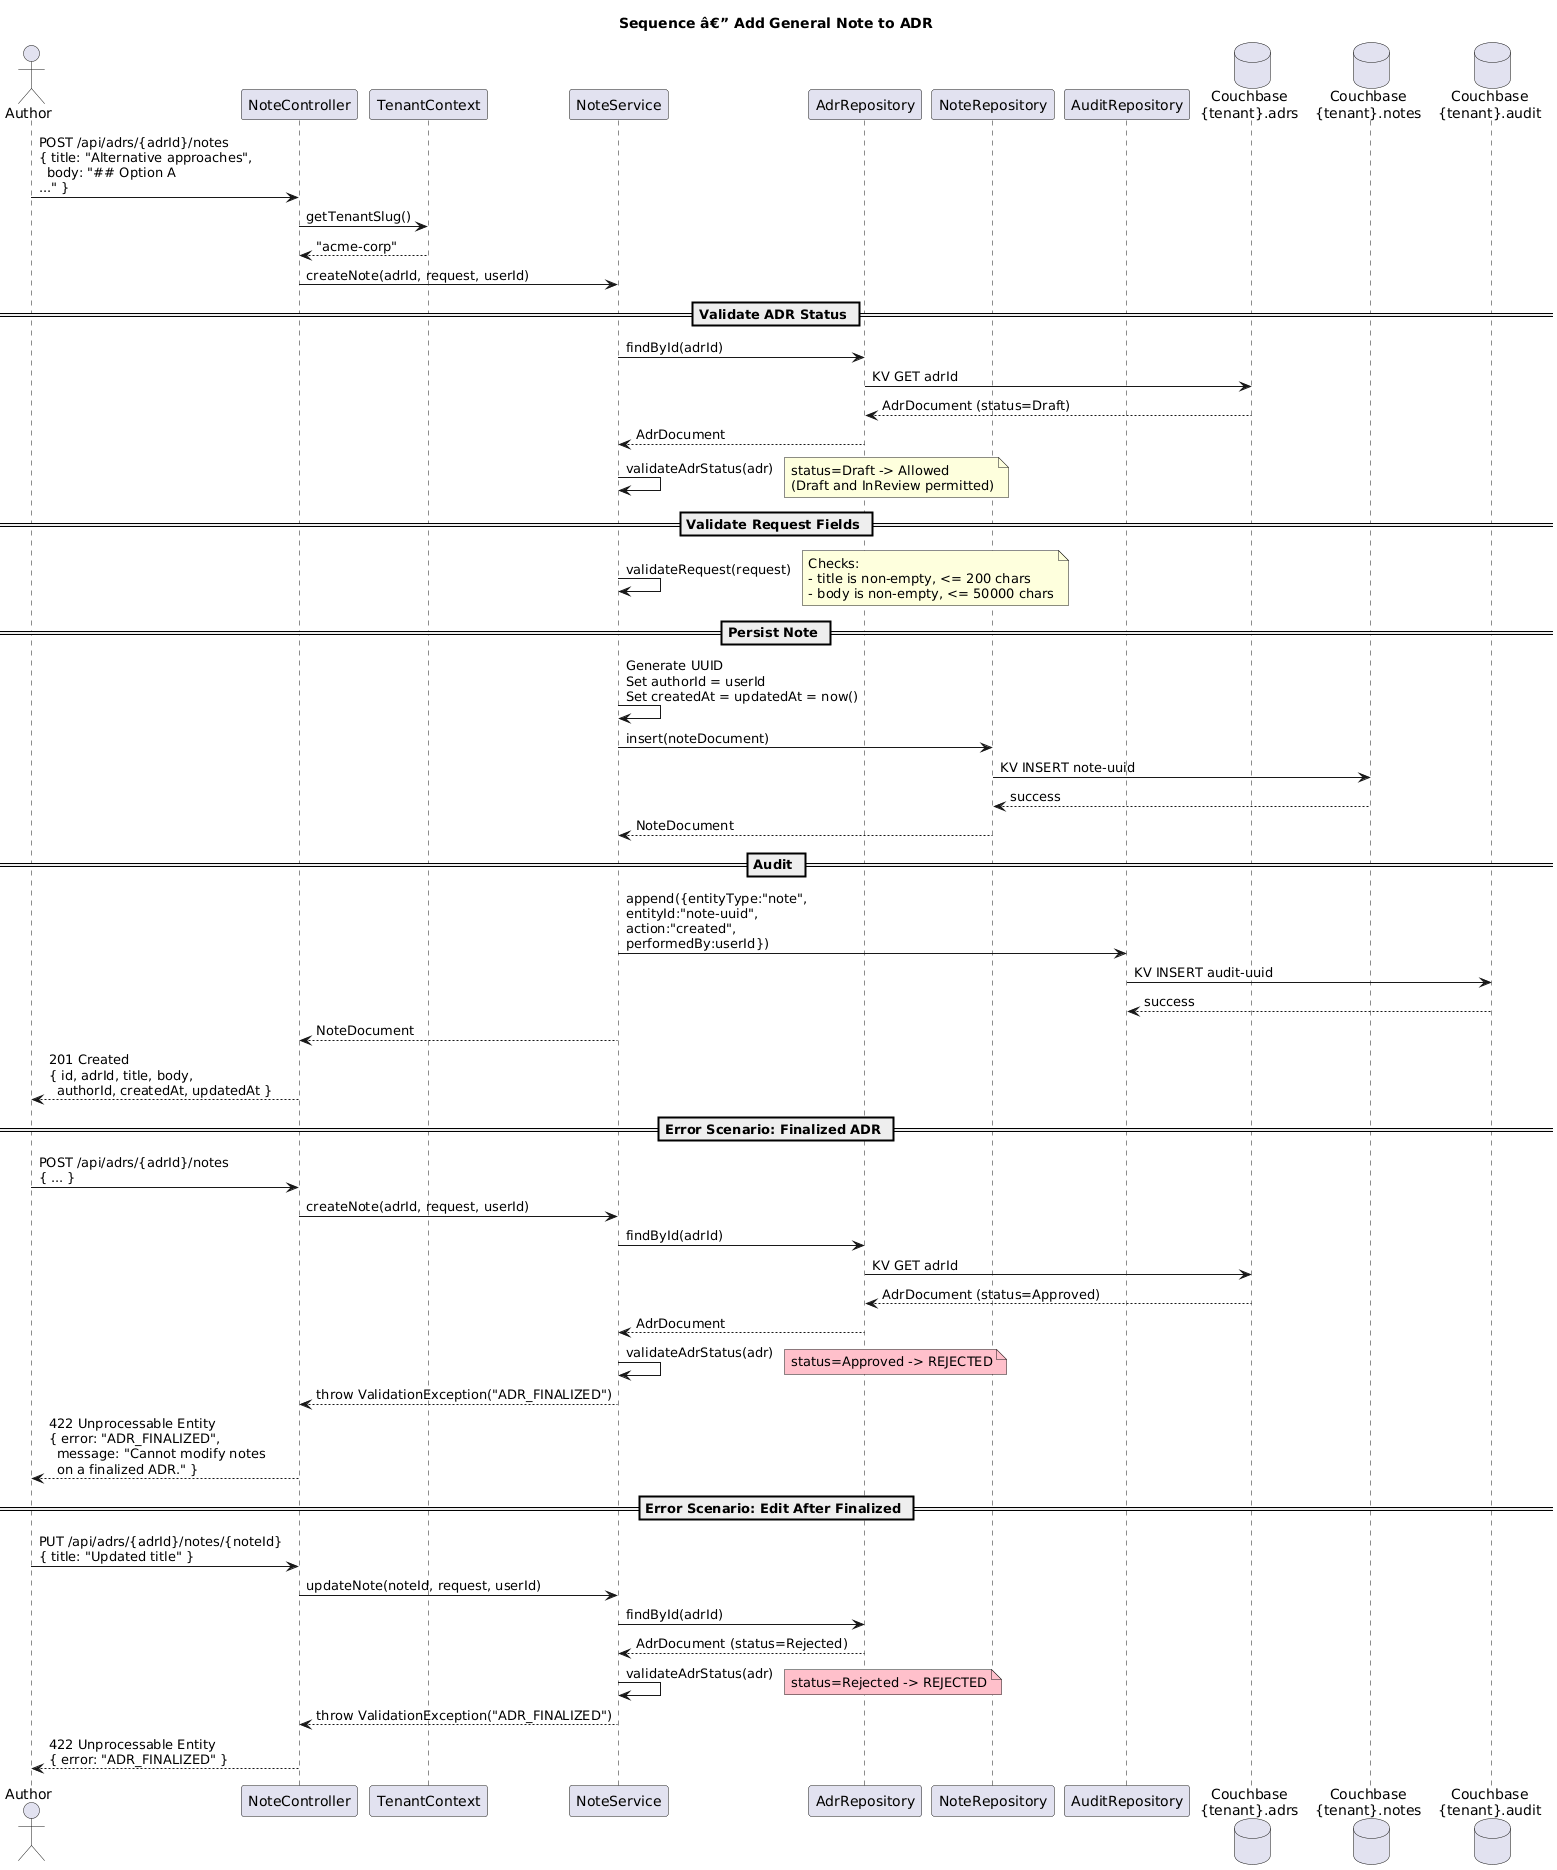

The diagram above was rendered by PlantUML. Its source (embedded in the PNG):
@startuml
title Sequence â€” Add General Note to ADR

actor Author
participant "NoteController" as ctrl
participant "TenantContext" as tenant
participant "NoteService" as svc
participant "AdrRepository" as adrRepo
participant "NoteRepository" as noteRepo
participant "AuditRepository" as auditRepo
database "Couchbase\n{tenant}.adrs" as cb_adrs
database "Couchbase\n{tenant}.notes" as cb_notes
database "Couchbase\n{tenant}.audit" as cb_audit

Author -> ctrl : POST /api/adrs/{adrId}/notes\n{ title: "Alternative approaches",\n  body: "## Option A\n..." }
ctrl -> tenant : getTenantSlug()
tenant --> ctrl : "acme-corp"
ctrl -> svc : createNote(adrId, request, userId)

== Validate ADR Status ==
svc -> adrRepo : findById(adrId)
adrRepo -> cb_adrs : KV GET adrId
cb_adrs --> adrRepo : AdrDocument (status=Draft)
adrRepo --> svc : AdrDocument

svc -> svc : validateAdrStatus(adr)
note right: status=Draft -> Allowed\n(Draft and InReview permitted)

== Validate Request Fields ==
svc -> svc : validateRequest(request)
note right
  Checks:
  - title is non-empty, <= 200 chars
  - body is non-empty, <= 50000 chars
end note

== Persist Note ==
svc -> svc : Generate UUID\nSet authorId = userId\nSet createdAt = updatedAt = now()
svc -> noteRepo : insert(noteDocument)
noteRepo -> cb_notes : KV INSERT note-uuid
cb_notes --> noteRepo : success
noteRepo --> svc : NoteDocument

== Audit ==
svc -> auditRepo : append({entityType:"note",\nentityId:"note-uuid",\naction:"created",\nperformedBy:userId})
auditRepo -> cb_audit : KV INSERT audit-uuid
cb_audit --> auditRepo : success

svc --> ctrl : NoteDocument
ctrl --> Author : 201 Created\n{ id, adrId, title, body,\n  authorId, createdAt, updatedAt }

== Error Scenario: Finalized ADR ==

Author -> ctrl : POST /api/adrs/{adrId}/notes\n{ ... }
ctrl -> svc : createNote(adrId, request, userId)

svc -> adrRepo : findById(adrId)
adrRepo -> cb_adrs : KV GET adrId
cb_adrs --> adrRepo : AdrDocument (status=Approved)
adrRepo --> svc : AdrDocument

svc -> svc : validateAdrStatus(adr)
note right #Pink: status=Approved -> REJECTED

svc --> ctrl : throw ValidationException("ADR_FINALIZED")
ctrl --> Author : 422 Unprocessable Entity\n{ error: "ADR_FINALIZED",\n  message: "Cannot modify notes\n  on a finalized ADR." }

== Error Scenario: Edit After Finalized ==

Author -> ctrl : PUT /api/adrs/{adrId}/notes/{noteId}\n{ title: "Updated title" }
ctrl -> svc : updateNote(noteId, request, userId)

svc -> adrRepo : findById(adrId)
adrRepo --> svc : AdrDocument (status=Rejected)

svc -> svc : validateAdrStatus(adr)
note right #Pink: status=Rejected -> REJECTED

svc --> ctrl : throw ValidationException("ADR_FINALIZED")
ctrl --> Author : 422 Unprocessable Entity\n{ error: "ADR_FINALIZED" }
@enduml